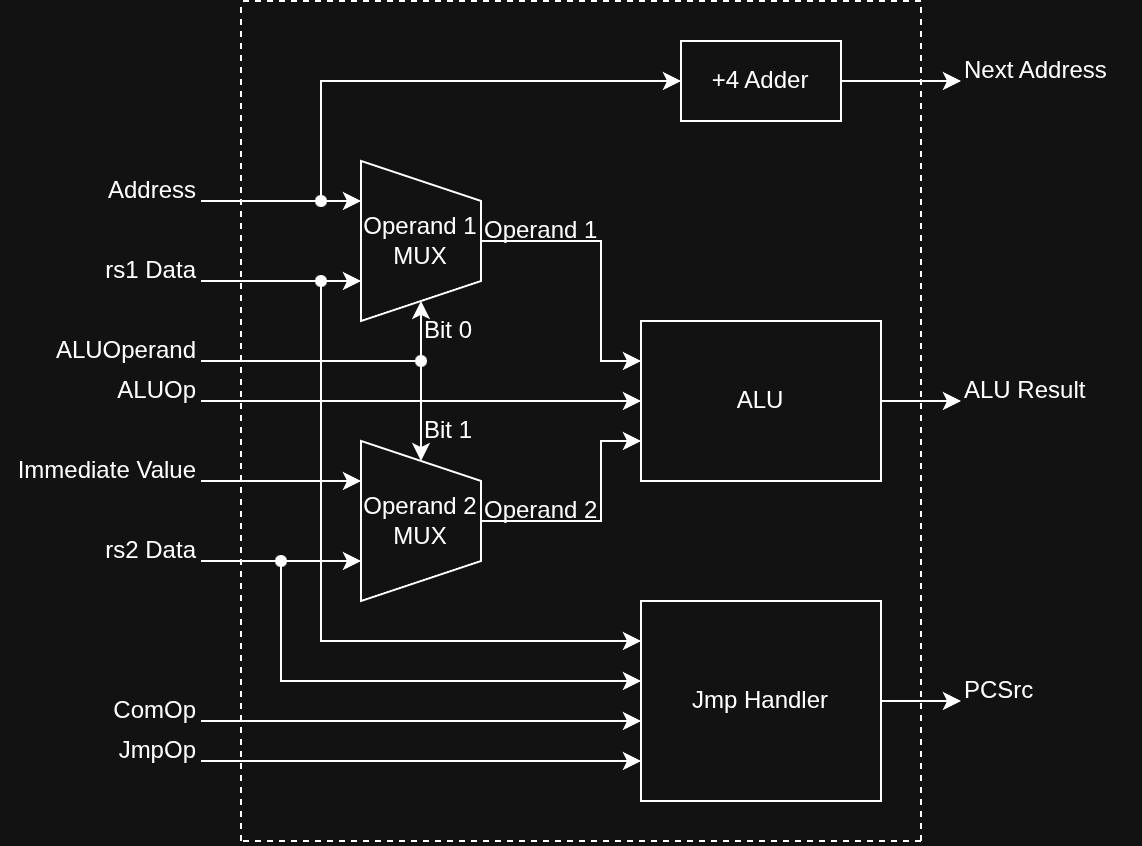

The diagram above was exported from draw.io. Its source (the exported page's mxGraphModel, read from the mxfile embedded in the PNG):
<mxGraphModel dx="571" dy="331" grid="1" gridSize="10" guides="1" tooltips="1" connect="1" arrows="1" fold="1" page="1" pageScale="1" pageWidth="850" pageHeight="1100" math="0" shadow="0">
  <root>
    <mxCell id="0" />
    <mxCell id="1" parent="0" />
    <mxCell id="-U7_EnthT4bbokzLPUhX-2" parent="1" style="rounded=0;whiteSpace=wrap;html=1;" value="&lt;span style=&quot;text-align: left;&quot;&gt;ALU&lt;/span&gt;" vertex="1">
      <mxGeometry height="80" width="120" x="420" y="400" as="geometry" />
    </mxCell>
    <mxCell id="-U7_EnthT4bbokzLPUhX-3" parent="1" style="rounded=0;whiteSpace=wrap;html=1;" value="&lt;span style=&quot;text-align: left;&quot;&gt;Jmp Handler&lt;/span&gt;" vertex="1">
      <mxGeometry height="100" width="120" x="420" y="540" as="geometry" />
    </mxCell>
    <mxCell id="-U7_EnthT4bbokzLPUhX-4" parent="1" style="rounded=0;whiteSpace=wrap;html=1;" value="&lt;span style=&quot;text-align: left;&quot;&gt;+4 Adder&lt;/span&gt;" vertex="1">
      <mxGeometry height="40" width="80" x="440" y="260" as="geometry" />
    </mxCell>
    <mxCell id="nbD6GEqKSioWJVHwD7j8-1" parent="1" style="shape=trapezoid;perimeter=trapezoidPerimeter;whiteSpace=wrap;html=1;shapeInside=1;fixedSize=1;direction=south;" value="Operand 1 MUX" vertex="1">
      <mxGeometry height="80" width="60" x="280" y="320" as="geometry" />
    </mxCell>
    <mxCell id="nbD6GEqKSioWJVHwD7j8-2" parent="1" style="shape=trapezoid;perimeter=trapezoidPerimeter;whiteSpace=wrap;html=1;shapeInside=1;fixedSize=1;direction=south;" value="Operand 2 MUX" vertex="1">
      <mxGeometry height="80" width="60" x="280" y="460" as="geometry" />
    </mxCell>
    <mxCell id="nbD6GEqKSioWJVHwD7j8-3" edge="1" parent="1" source="e7dSlf3EAQC877kOryqy-8" style="endArrow=classic;html=1;rounded=0;defaultLabelBackgroundColor=page;labelPadding=0 4;entryX=0;entryY=0.5;entryDx=0;entryDy=0;exitX=1;exitY=1;exitDx=0;exitDy=0;" target="-U7_EnthT4bbokzLPUhX-2" value="">
      <mxGeometry height="50" relative="1" width="50" as="geometry">
        <mxPoint x="240" y="440" as="sourcePoint" />
        <mxPoint x="240" y="460" as="targetPoint" />
      </mxGeometry>
    </mxCell>
    <mxCell id="nbD6GEqKSioWJVHwD7j8-4" edge="1" parent="1" source="e7dSlf3EAQC877kOryqy-7" style="endArrow=classic;html=1;rounded=0;defaultLabelBackgroundColor=page;labelPadding=0 4;entryX=1;entryY=0.5;entryDx=0;entryDy=0;exitX=1;exitY=1;exitDx=0;exitDy=0;" target="nbD6GEqKSioWJVHwD7j8-1" value="">
      <mxGeometry height="50" relative="1" width="50" x="0.2857" as="geometry">
        <Array as="points">
          <mxPoint x="310" y="420" />
        </Array>
        <mxPoint x="240" y="420" as="sourcePoint" />
        <mxPoint x="310" y="420" as="targetPoint" />
      </mxGeometry>
    </mxCell>
    <mxCell id="nbD6GEqKSioWJVHwD7j8-5" parent="1" style="shape=waypoint;sketch=0;fillStyle=solid;size=6;pointerEvents=1;points=[];fillColor=none;resizable=0;rotatable=0;perimeter=centerPerimeter;snapToPoint=1;" value="" vertex="1">
      <mxGeometry height="20" width="20" x="300" y="410" as="geometry" />
    </mxCell>
    <mxCell id="nbD6GEqKSioWJVHwD7j8-6" edge="1" parent="1" source="nbD6GEqKSioWJVHwD7j8-5" style="endArrow=classic;html=1;rounded=0;defaultLabelBackgroundColor=page;labelPadding=0 4;" target="nbD6GEqKSioWJVHwD7j8-2" value="">
      <mxGeometry height="50" relative="1" width="50" as="geometry">
        <mxPoint x="350" y="460" as="sourcePoint" />
        <mxPoint x="400" y="410" as="targetPoint" />
      </mxGeometry>
    </mxCell>
    <mxCell id="nbD6GEqKSioWJVHwD7j8-7" edge="1" parent="1" source="nbD6GEqKSioWJVHwD7j8-2" style="endArrow=classic;html=1;rounded=0;defaultLabelBackgroundColor=page;labelPadding=0 4;exitX=0.5;exitY=0;exitDx=0;exitDy=0;entryX=0;entryY=0.75;entryDx=0;entryDy=0;" target="-U7_EnthT4bbokzLPUhX-2" value="">
      <mxGeometry height="50" relative="1" width="50" as="geometry">
        <Array as="points">
          <mxPoint x="400" y="500" />
          <mxPoint x="400" y="460" />
        </Array>
        <mxPoint x="370" y="530" as="sourcePoint" />
        <mxPoint x="420" y="480" as="targetPoint" />
      </mxGeometry>
    </mxCell>
    <mxCell id="nbD6GEqKSioWJVHwD7j8-8" edge="1" parent="1" source="nbD6GEqKSioWJVHwD7j8-1" style="endArrow=classic;html=1;rounded=0;defaultLabelBackgroundColor=page;labelPadding=0 4;exitX=0.5;exitY=0;exitDx=0;exitDy=0;entryX=0;entryY=0.25;entryDx=0;entryDy=0;" target="-U7_EnthT4bbokzLPUhX-2" value="">
      <mxGeometry height="50" relative="1" width="50" x="0.2457" as="geometry">
        <Array as="points">
          <mxPoint x="400" y="360" />
          <mxPoint x="400" y="420" />
        </Array>
        <mxPoint x="390" y="390" as="sourcePoint" />
        <mxPoint x="440" y="340" as="targetPoint" />
      </mxGeometry>
    </mxCell>
    <mxCell id="PGhhsHgUiCUlxyL4J-T9-1" parent="1" style="text;html=1;whiteSpace=wrap;strokeColor=none;fillColor=none;align=left;verticalAlign=middle;rounded=0;" value="Operand 2" vertex="1">
      <mxGeometry height="10" width="90" x="340" y="490" as="geometry" />
    </mxCell>
    <mxCell id="PGhhsHgUiCUlxyL4J-T9-2" parent="1" style="text;html=1;whiteSpace=wrap;strokeColor=none;fillColor=none;align=left;verticalAlign=middle;rounded=0;" value="Operand 1" vertex="1">
      <mxGeometry height="10" width="90" x="340" y="350" as="geometry" />
    </mxCell>
    <mxCell id="PGhhsHgUiCUlxyL4J-T9-3" edge="1" parent="1" source="e7dSlf3EAQC877kOryqy-4" style="endArrow=classic;html=1;rounded=0;defaultLabelBackgroundColor=page;labelPadding=0 4;entryX=0.25;entryY=1;entryDx=0;entryDy=0;exitX=1;exitY=1;exitDx=0;exitDy=0;" target="nbD6GEqKSioWJVHwD7j8-1" value="">
      <mxGeometry height="50" relative="1" width="50" as="geometry">
        <mxPoint x="200" y="340" as="sourcePoint" />
        <mxPoint x="230" y="350" as="targetPoint" />
      </mxGeometry>
    </mxCell>
    <mxCell id="PGhhsHgUiCUlxyL4J-T9-5" edge="1" parent="1" source="e7dSlf3EAQC877kOryqy-3" style="endArrow=classic;html=1;rounded=0;defaultLabelBackgroundColor=page;labelPadding=0 4;entryX=0.75;entryY=1;entryDx=0;entryDy=0;exitX=1;exitY=1;exitDx=0;exitDy=0;" target="nbD6GEqKSioWJVHwD7j8-1" value="">
      <mxGeometry height="50" relative="1" width="50" as="geometry">
        <mxPoint x="200" y="380" as="sourcePoint" />
        <mxPoint x="260" y="380" as="targetPoint" />
      </mxGeometry>
    </mxCell>
    <mxCell id="PGhhsHgUiCUlxyL4J-T9-6" edge="1" parent="1" style="endArrow=classic;html=1;rounded=0;defaultLabelBackgroundColor=page;labelPadding=0 4;entryX=0.25;entryY=1;entryDx=0;entryDy=0;" target="nbD6GEqKSioWJVHwD7j8-2" value="">
      <mxGeometry height="50" relative="1" width="50" as="geometry">
        <mxPoint x="200" y="480" as="sourcePoint" />
        <mxPoint x="260" y="480" as="targetPoint" />
      </mxGeometry>
    </mxCell>
    <mxCell id="PGhhsHgUiCUlxyL4J-T9-7" edge="1" parent="1" source="e7dSlf3EAQC877kOryqy-6" style="endArrow=classic;html=1;rounded=0;defaultLabelBackgroundColor=page;labelPadding=0 4;entryX=0.75;entryY=1;entryDx=0;entryDy=0;exitX=1;exitY=1;exitDx=0;exitDy=0;" target="nbD6GEqKSioWJVHwD7j8-2" value="">
      <mxGeometry height="50" relative="1" width="50" as="geometry">
        <mxPoint x="240" y="520" as="sourcePoint" />
        <mxPoint x="260" y="520" as="targetPoint" />
      </mxGeometry>
    </mxCell>
    <mxCell id="PGhhsHgUiCUlxyL4J-T9-8" parent="1" style="shape=waypoint;sketch=0;fillStyle=solid;size=6;pointerEvents=1;points=[];fillColor=none;resizable=0;rotatable=0;perimeter=centerPerimeter;snapToPoint=1;" value="" vertex="1">
      <mxGeometry height="20" width="20" x="250" y="330" as="geometry" />
    </mxCell>
    <mxCell id="PGhhsHgUiCUlxyL4J-T9-9" edge="1" parent="1" source="PGhhsHgUiCUlxyL4J-T9-8" style="endArrow=classic;html=1;rounded=0;defaultLabelBackgroundColor=page;labelPadding=0 4;exitX=0.631;exitY=0.089;exitDx=0;exitDy=0;exitPerimeter=0;entryX=0;entryY=0.5;entryDx=0;entryDy=0;" target="-U7_EnthT4bbokzLPUhX-4" value="">
      <mxGeometry height="50" relative="1" width="50" as="geometry">
        <Array as="points">
          <mxPoint x="260" y="280" />
        </Array>
        <mxPoint x="270" y="280" as="sourcePoint" />
        <mxPoint x="320" y="230" as="targetPoint" />
      </mxGeometry>
    </mxCell>
    <mxCell id="e7dSlf3EAQC877kOryqy-1" parent="1" style="shape=waypoint;sketch=0;fillStyle=solid;size=6;pointerEvents=1;points=[];fillColor=none;resizable=0;rotatable=0;perimeter=centerPerimeter;snapToPoint=1;" value="" vertex="1">
      <mxGeometry height="20" width="20" x="230" y="510" as="geometry" />
    </mxCell>
    <mxCell id="e7dSlf3EAQC877kOryqy-2" parent="1" style="shape=waypoint;sketch=0;fillStyle=solid;size=6;pointerEvents=1;points=[];fillColor=none;resizable=0;rotatable=0;perimeter=centerPerimeter;snapToPoint=1;" value="" vertex="1">
      <mxGeometry height="20" width="20" x="250" y="370" as="geometry" />
    </mxCell>
    <mxCell id="e7dSlf3EAQC877kOryqy-3" parent="1" style="text;html=1;whiteSpace=wrap;strokeColor=none;fillColor=none;align=right;verticalAlign=middle;rounded=0;" value="rs1 Data" vertex="1">
      <mxGeometry height="10" width="90" x="110" y="370" as="geometry" />
    </mxCell>
    <mxCell id="e7dSlf3EAQC877kOryqy-4" parent="1" style="text;html=1;whiteSpace=wrap;strokeColor=none;fillColor=none;align=right;verticalAlign=middle;rounded=0;" value="Address" vertex="1">
      <mxGeometry height="10" width="90" x="110" y="330" as="geometry" />
    </mxCell>
    <mxCell id="e7dSlf3EAQC877kOryqy-5" parent="1" style="text;html=1;whiteSpace=wrap;strokeColor=none;fillColor=none;align=right;verticalAlign=middle;rounded=0;" value="Immediate Value" vertex="1">
      <mxGeometry height="10" width="100" x="100" y="470" as="geometry" />
    </mxCell>
    <mxCell id="e7dSlf3EAQC877kOryqy-6" parent="1" style="text;html=1;whiteSpace=wrap;strokeColor=none;fillColor=none;align=right;verticalAlign=middle;rounded=0;" value="rs2 Data" vertex="1">
      <mxGeometry height="10" width="90" x="110" y="510" as="geometry" />
    </mxCell>
    <mxCell id="e7dSlf3EAQC877kOryqy-7" parent="1" style="text;html=1;whiteSpace=wrap;strokeColor=none;fillColor=none;align=right;verticalAlign=middle;rounded=0;" value="ALUOperand" vertex="1">
      <mxGeometry height="10" width="90" x="110" y="410" as="geometry" />
    </mxCell>
    <mxCell id="e7dSlf3EAQC877kOryqy-8" parent="1" style="text;html=1;whiteSpace=wrap;strokeColor=none;fillColor=none;align=right;verticalAlign=middle;rounded=0;" value="ALUOp" vertex="1">
      <mxGeometry height="10" width="90" x="110" y="430" as="geometry" />
    </mxCell>
    <mxCell id="e7dSlf3EAQC877kOryqy-9" edge="1" parent="1" source="e7dSlf3EAQC877kOryqy-2" style="endArrow=classic;html=1;rounded=0;defaultLabelBackgroundColor=page;labelPadding=0 4;entryX=0;entryY=0.2;entryDx=0;entryDy=0;entryPerimeter=0;" target="-U7_EnthT4bbokzLPUhX-3" value="">
      <mxGeometry height="50" relative="1" width="50" as="geometry">
        <Array as="points">
          <mxPoint x="260" y="560" />
        </Array>
        <mxPoint x="260" y="480" as="sourcePoint" />
        <mxPoint x="310" y="430" as="targetPoint" />
      </mxGeometry>
    </mxCell>
    <mxCell id="e7dSlf3EAQC877kOryqy-10" edge="1" parent="1" source="e7dSlf3EAQC877kOryqy-1" style="endArrow=classic;html=1;rounded=0;defaultLabelBackgroundColor=page;labelPadding=0 4;entryX=0;entryY=0.4;entryDx=0;entryDy=0;entryPerimeter=0;" target="-U7_EnthT4bbokzLPUhX-3" value="">
      <mxGeometry height="50" relative="1" width="50" as="geometry">
        <Array as="points">
          <mxPoint x="240" y="580" />
        </Array>
        <mxPoint x="270" y="510" as="sourcePoint" />
        <mxPoint x="410" y="590" as="targetPoint" />
      </mxGeometry>
    </mxCell>
    <mxCell id="e7dSlf3EAQC877kOryqy-11" edge="1" parent="1" source="e7dSlf3EAQC877kOryqy-12" style="endArrow=classic;html=1;rounded=0;defaultLabelBackgroundColor=page;labelPadding=0 4;entryX=0;entryY=0.6;entryDx=0;entryDy=0;exitX=1;exitY=1;exitDx=0;exitDy=0;entryPerimeter=0;" target="-U7_EnthT4bbokzLPUhX-3" value="">
      <mxGeometry height="50" relative="1" width="50" as="geometry">
        <mxPoint x="190" y="650" as="sourcePoint" />
        <mxPoint x="240" y="600" as="targetPoint" />
      </mxGeometry>
    </mxCell>
    <mxCell id="e7dSlf3EAQC877kOryqy-12" parent="1" style="text;html=1;whiteSpace=wrap;strokeColor=none;fillColor=none;align=right;verticalAlign=middle;rounded=0;" value="ComOp" vertex="1">
      <mxGeometry height="10" width="90" x="110" y="590" as="geometry" />
    </mxCell>
    <mxCell id="e7dSlf3EAQC877kOryqy-13" edge="1" parent="1" source="-U7_EnthT4bbokzLPUhX-4" style="endArrow=classic;html=1;rounded=0;defaultLabelBackgroundColor=page;labelPadding=0 4;exitX=1;exitY=0.5;exitDx=0;exitDy=0;entryX=0;entryY=1;entryDx=0;entryDy=0;" target="e7dSlf3EAQC877kOryqy-17" value="">
      <mxGeometry height="50" relative="1" width="50" as="geometry">
        <mxPoint x="540" y="280" as="sourcePoint" />
        <mxPoint x="580" y="280" as="targetPoint" />
      </mxGeometry>
    </mxCell>
    <mxCell id="e7dSlf3EAQC877kOryqy-14" edge="1" parent="1" source="-U7_EnthT4bbokzLPUhX-2" style="endArrow=classic;html=1;rounded=0;defaultLabelBackgroundColor=page;labelPadding=0 4;exitX=1;exitY=0.5;exitDx=0;exitDy=0;entryX=0;entryY=1;entryDx=0;entryDy=0;" target="e7dSlf3EAQC877kOryqy-16" value="">
      <mxGeometry height="50" relative="1" width="50" as="geometry">
        <mxPoint x="550" y="390" as="sourcePoint" />
        <mxPoint x="580" y="440" as="targetPoint" />
      </mxGeometry>
    </mxCell>
    <mxCell id="e7dSlf3EAQC877kOryqy-15" edge="1" parent="1" source="-U7_EnthT4bbokzLPUhX-3" style="endArrow=classic;html=1;rounded=0;defaultLabelBackgroundColor=page;labelPadding=0 4;exitX=1;exitY=0.5;exitDx=0;exitDy=0;entryX=0;entryY=1;entryDx=0;entryDy=0;" target="e7dSlf3EAQC877kOryqy-18" value="">
      <mxGeometry height="50" relative="1" width="50" as="geometry">
        <mxPoint x="550" y="580" as="sourcePoint" />
        <mxPoint x="580" y="580" as="targetPoint" />
      </mxGeometry>
    </mxCell>
    <mxCell id="e7dSlf3EAQC877kOryqy-16" parent="1" style="text;html=1;whiteSpace=wrap;strokeColor=none;fillColor=none;align=left;verticalAlign=middle;rounded=0;" value="ALU Result" vertex="1">
      <mxGeometry height="10" width="90" x="580" y="430" as="geometry" />
    </mxCell>
    <mxCell id="e7dSlf3EAQC877kOryqy-17" parent="1" style="text;html=1;whiteSpace=wrap;strokeColor=none;fillColor=none;align=left;verticalAlign=middle;rounded=0;" value="Next Address" vertex="1">
      <mxGeometry height="10" width="90" x="580" y="270" as="geometry" />
    </mxCell>
    <mxCell id="e7dSlf3EAQC877kOryqy-18" parent="1" style="text;html=1;whiteSpace=wrap;strokeColor=none;fillColor=none;align=left;verticalAlign=middle;rounded=0;" value="PCSrc" vertex="1">
      <mxGeometry height="10" width="90" x="580" y="580" as="geometry" />
    </mxCell>
    <mxCell id="KJBwZn97Uww40PesXdyB-1" edge="1" parent="1" style="endArrow=none;dashed=1;html=1;rounded=0;defaultLabelBackgroundColor=page;" value="">
      <mxGeometry height="50" relative="1" width="50" as="geometry">
        <mxPoint x="220" y="660" as="sourcePoint" />
        <mxPoint x="220" y="240" as="targetPoint" />
      </mxGeometry>
    </mxCell>
    <mxCell id="KJBwZn97Uww40PesXdyB-2" edge="1" parent="1" style="endArrow=none;dashed=1;html=1;rounded=0;defaultLabelBackgroundColor=page;" value="">
      <mxGeometry height="50" relative="1" width="50" as="geometry">
        <mxPoint x="560" y="660" as="sourcePoint" />
        <mxPoint x="560" y="240" as="targetPoint" />
      </mxGeometry>
    </mxCell>
    <mxCell id="KJBwZn97Uww40PesXdyB-3" edge="1" parent="1" style="endArrow=none;dashed=1;html=1;rounded=0;defaultLabelBackgroundColor=page;" value="">
      <mxGeometry height="50" relative="1" width="50" as="geometry">
        <mxPoint x="560" y="660" as="sourcePoint" />
        <mxPoint x="220" y="660" as="targetPoint" />
      </mxGeometry>
    </mxCell>
    <mxCell id="KJBwZn97Uww40PesXdyB-4" edge="1" parent="1" style="endArrow=none;dashed=1;html=1;rounded=0;defaultLabelBackgroundColor=page;" value="">
      <mxGeometry height="50" relative="1" width="50" as="geometry">
        <mxPoint x="560" y="240" as="sourcePoint" />
        <mxPoint x="220" y="240" as="targetPoint" />
      </mxGeometry>
    </mxCell>
    <mxCell id="KJBwZn97Uww40PesXdyB-5" parent="1" style="text;html=1;whiteSpace=wrap;strokeColor=none;fillColor=none;align=left;verticalAlign=middle;rounded=0;" value="Bit 0" vertex="1">
      <mxGeometry height="10" width="30" x="310" y="400" as="geometry" />
    </mxCell>
    <mxCell id="KJBwZn97Uww40PesXdyB-6" parent="1" style="text;html=1;whiteSpace=wrap;strokeColor=none;fillColor=none;align=left;verticalAlign=middle;rounded=0;" value="Bit 1" vertex="1">
      <mxGeometry height="10" width="30" x="310" y="450" as="geometry" />
    </mxCell>
    <mxCell id="Dx_Kt9NqA7plStXFo9P3-1" parent="1" style="text;html=1;whiteSpace=wrap;strokeColor=none;fillColor=none;align=right;verticalAlign=middle;rounded=0;" value="JmpOp" vertex="1">
      <mxGeometry height="10" width="90" x="110" y="610" as="geometry" />
    </mxCell>
    <mxCell id="Dx_Kt9NqA7plStXFo9P3-2" edge="1" parent="1" source="Dx_Kt9NqA7plStXFo9P3-1" style="endArrow=classic;html=1;rounded=0;defaultLabelBackgroundColor=page;labelPadding=0 4;entryX=0;entryY=0.8;entryDx=0;entryDy=0;exitX=1;exitY=1;exitDx=0;exitDy=0;entryPerimeter=0;" target="-U7_EnthT4bbokzLPUhX-3" value="">
      <mxGeometry height="50" relative="1" width="50" as="geometry">
        <mxPoint x="360" y="620" as="sourcePoint" />
        <mxPoint x="580" y="620" as="targetPoint" />
      </mxGeometry>
    </mxCell>
  </root>
</mxGraphModel>